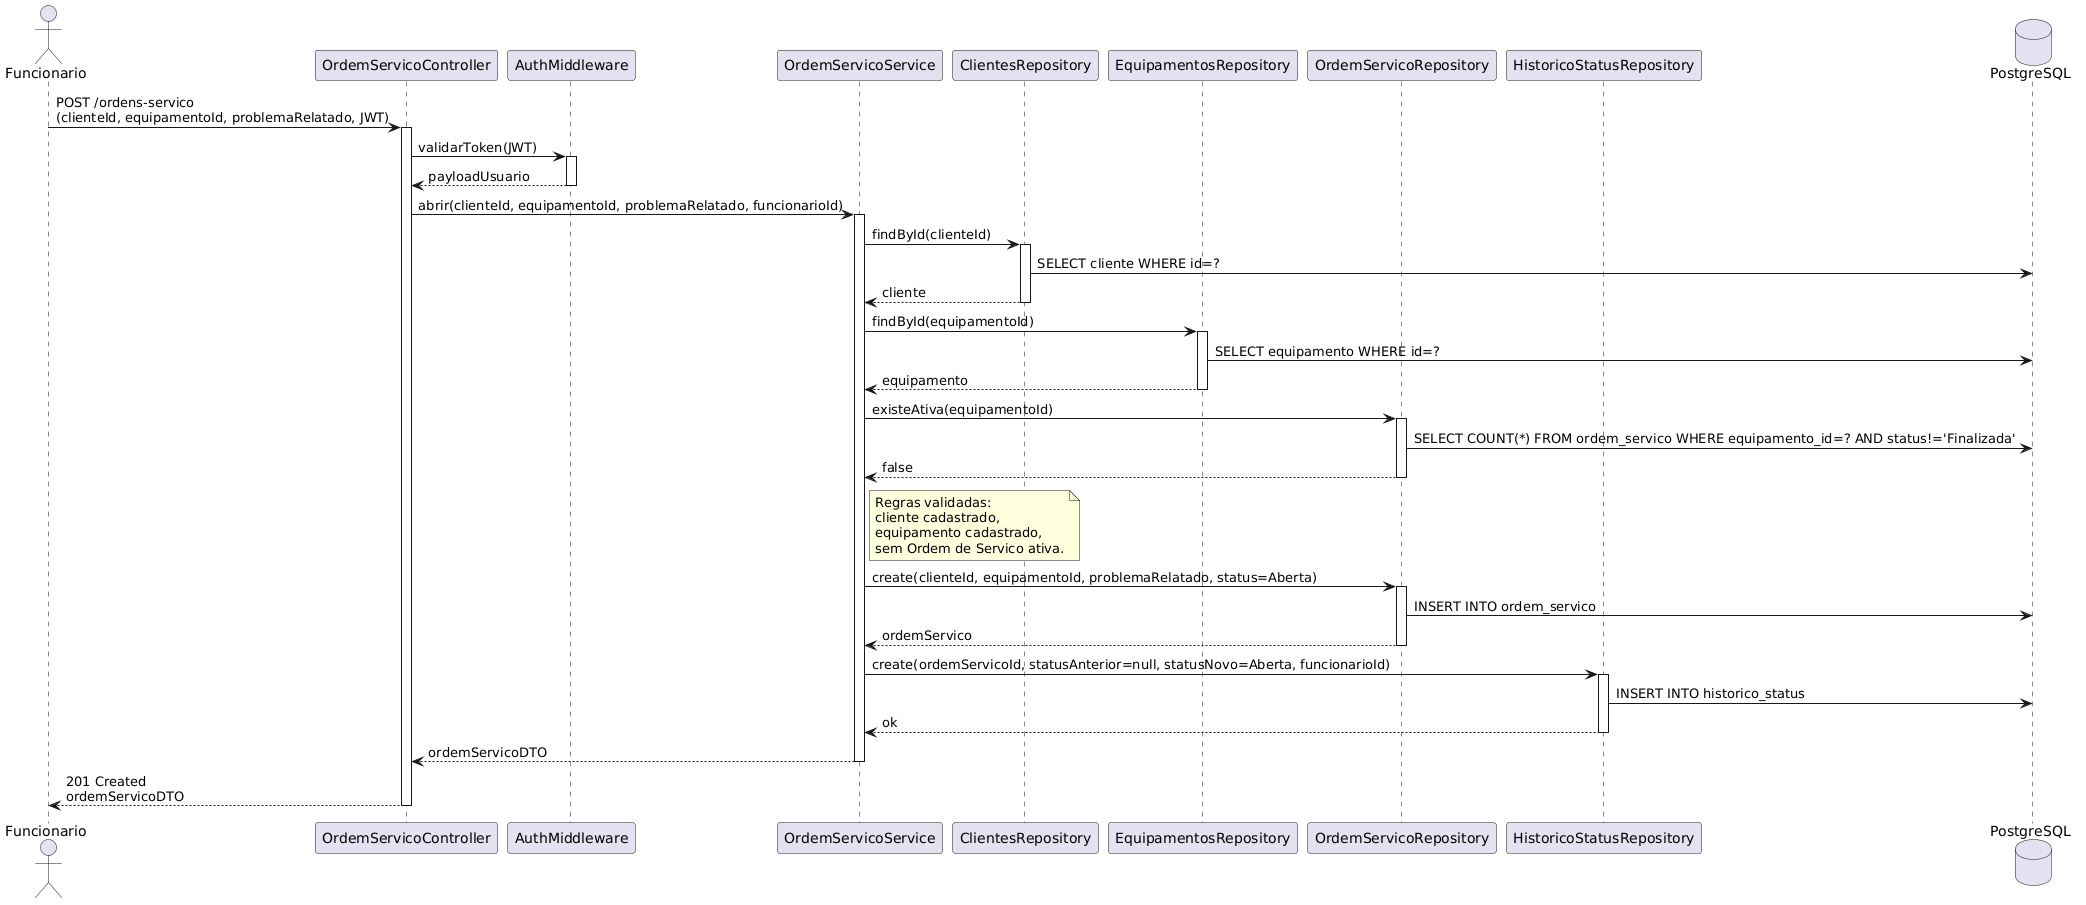

The diagram above was rendered by PlantUML. Its source (embedded in the PNG):
@startuml
actor Funcionario
participant "OrdemServicoController" as Controller
participant "AuthMiddleware" as Auth
participant "OrdemServicoService" as Service
participant "ClientesRepository" as CliRepo
participant "EquipamentosRepository" as EqpRepo
participant "OrdemServicoRepository" as OSRepo
participant "HistoricoStatusRepository" as HistRepo
database "PostgreSQL" as DB

Funcionario -> Controller: POST /ordens-servico\n(clienteId, equipamentoId, problemaRelatado, JWT)
activate Controller

Controller -> Auth: validarToken(JWT)
activate Auth
Auth --> Controller: payloadUsuario
deactivate Auth

Controller -> Service: abrir(clienteId, equipamentoId, problemaRelatado, funcionarioId)
activate Service

Service -> CliRepo: findById(clienteId)
activate CliRepo
CliRepo -> DB: SELECT cliente WHERE id=?
CliRepo --> Service: cliente
deactivate CliRepo

Service -> EqpRepo: findById(equipamentoId)
activate EqpRepo
EqpRepo -> DB: SELECT equipamento WHERE id=?
EqpRepo --> Service: equipamento
deactivate EqpRepo

Service -> OSRepo: existeAtiva(equipamentoId)
activate OSRepo
OSRepo -> DB: SELECT COUNT(*) FROM ordem_servico WHERE equipamento_id=? AND status!='Finalizada'
OSRepo --> Service: false
deactivate OSRepo

note right of Service: Regras validadas:\ncliente cadastrado,\nequipamento cadastrado,\nsem Ordem de Servico ativa.

Service -> OSRepo: create(clienteId, equipamentoId, problemaRelatado, status=Aberta)
activate OSRepo
OSRepo -> DB: INSERT INTO ordem_servico
OSRepo --> Service: ordemServico
deactivate OSRepo

Service -> HistRepo: create(ordemServicoId, statusAnterior=null, statusNovo=Aberta, funcionarioId)
activate HistRepo
HistRepo -> DB: INSERT INTO historico_status
HistRepo --> Service: ok
deactivate HistRepo

Service --> Controller: ordemServicoDTO
deactivate Service

Controller --> Funcionario: 201 Created\nordemServicoDTO
deactivate Controller
@enduml